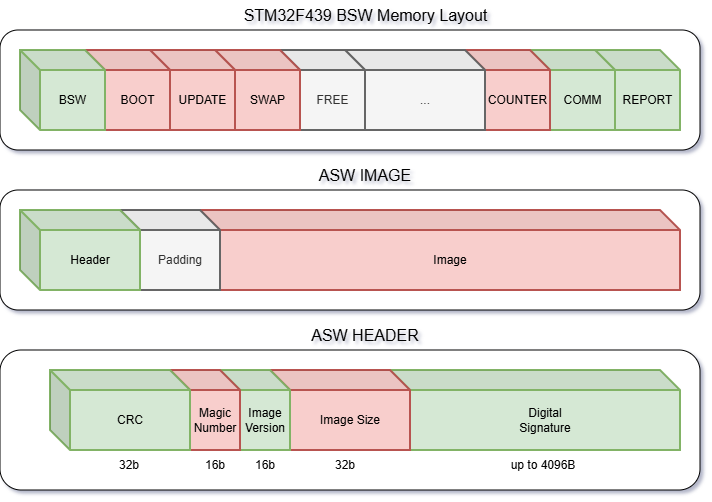

The diagram above was exported from draw.io. Its source (the exported page's mxGraphModel, read from the mxfile embedded in the PNG):
<mxGraphModel dx="917" dy="657" grid="1" gridSize="10" guides="1" tooltips="1" connect="1" arrows="1" fold="1" page="1" pageScale="1" pageWidth="850" pageHeight="1100" math="0" shadow="0">
  <root>
    <mxCell id="0" />
    <mxCell id="1" parent="0" />
    <mxCell id="ipxsIV8jYF0ZzFuhtgcG-51" parent="1" style="rounded=1;whiteSpace=wrap;html=1;" value="" vertex="1">
      <mxGeometry height="120" width="700" x="60" y="40" as="geometry" />
    </mxCell>
    <mxCell id="XOx6TlihsAyqqF5rbRHI-1" parent="1" style="shape=cube;whiteSpace=wrap;html=1;boundedLbl=1;backgroundOutline=1;darkOpacity=0.05;darkOpacity2=0.1;fillColor=#d5e8d4;strokeColor=#82b366;strokeWidth=2;" value="REPORT" vertex="1">
      <mxGeometry height="80" width="85" x="655" y="60" as="geometry" />
    </mxCell>
    <mxCell id="ipxsIV8jYF0ZzFuhtgcG-50" parent="1" style="rounded=1;whiteSpace=wrap;html=1;" value="" vertex="1">
      <mxGeometry height="120" width="700" x="60" y="200" as="geometry" />
    </mxCell>
    <mxCell id="ipxsIV8jYF0ZzFuhtgcG-49" parent="1" style="rounded=1;whiteSpace=wrap;html=1;" value="" vertex="1">
      <mxGeometry height="140" width="700" x="60" y="360" as="geometry" />
    </mxCell>
    <mxCell id="ipxsIV8jYF0ZzFuhtgcG-19" parent="1" style="shape=cube;whiteSpace=wrap;html=1;boundedLbl=1;backgroundOutline=1;darkOpacity=0.05;darkOpacity2=0.1;fillColor=#d5e8d4;strokeColor=#82b366;strokeWidth=2;" value="Digital&lt;div&gt;Signature&lt;/div&gt;" vertex="1">
      <mxGeometry height="80" width="290" x="450" y="380" as="geometry" />
    </mxCell>
    <mxCell id="ipxsIV8jYF0ZzFuhtgcG-21" parent="1" style="shape=cube;whiteSpace=wrap;html=1;boundedLbl=1;backgroundOutline=1;darkOpacity=0.05;darkOpacity2=0.1;fillColor=#f8cecc;strokeColor=#b85450;strokeWidth=2;" value="Image Size" vertex="1">
      <mxGeometry height="80" width="140" x="330" y="380" as="geometry" />
    </mxCell>
    <mxCell id="ipxsIV8jYF0ZzFuhtgcG-22" parent="1" style="shape=cube;whiteSpace=wrap;html=1;boundedLbl=1;backgroundOutline=1;darkOpacity=0.05;darkOpacity2=0.1;fillColor=#d5e8d4;strokeColor=#82b366;strokeWidth=2;" value="Image Version" vertex="1">
      <mxGeometry height="80" width="70" x="280" y="380" as="geometry" />
    </mxCell>
    <mxCell id="ipxsIV8jYF0ZzFuhtgcG-3" parent="1" style="shape=cube;whiteSpace=wrap;html=1;boundedLbl=1;backgroundOutline=1;darkOpacity=0.05;darkOpacity2=0.1;fillColor=#f8cecc;strokeColor=#b85450;strokeWidth=2;" value="Image" vertex="1">
      <mxGeometry height="80" width="480" x="260" y="220" as="geometry" />
    </mxCell>
    <mxCell id="ipxsIV8jYF0ZzFuhtgcG-4" parent="1" style="shape=cube;whiteSpace=wrap;html=1;boundedLbl=1;backgroundOutline=1;darkOpacity=0.05;darkOpacity2=0.1;fillColor=#f5f5f5;fontColor=#333333;strokeColor=#666666;strokeWidth=2;" value="Padding&lt;span style=&quot;color: rgba(0, 0, 0, 0); font-family: monospace; font-size: 0px; text-align: start; text-wrap-mode: nowrap;&quot;&gt;%3CmxGraphModel%3E%3Croot%3E%3CmxCell%20id%3D%220%22%2F%3E%3CmxCell%20id%3D%221%22%20parent%3D%220%22%2F%3E%3CmxCell%20id%3D%222%22%20parent%3D%221%22%20style%3D%22shape%3Dcube%3BwhiteSpace%3Dwrap%3Bhtml%3D1%3BboundedLbl%3D1%3BbackgroundOutline%3D1%3BdarkOpacity%3D0.05%3BdarkOpacity2%3D0.1%3B%22%20value%3D%22Image%22%20vertex%3D%221%22%3E%3CmxGeometry%20height%3D%2280%22%20width%3D%22120%22%20x%3D%22510%22%20y%3D%22160%22%20as%3D%22geometry%22%2F%3E%3C%2FmxCell%3E%3C%2Froot%3E%3C%2FmxGraphModel%3E&lt;/span&gt;" vertex="1">
      <mxGeometry height="80" width="100" x="180" y="220" as="geometry" />
    </mxCell>
    <mxCell id="ipxsIV8jYF0ZzFuhtgcG-5" parent="1" style="shape=cube;whiteSpace=wrap;html=1;boundedLbl=1;backgroundOutline=1;darkOpacity=0.05;darkOpacity2=0.1;fillColor=#d5e8d4;strokeColor=#82b366;strokeWidth=2;" value="Header" vertex="1">
      <mxGeometry height="80" width="120" x="80" y="220" as="geometry" />
    </mxCell>
    <mxCell id="ipxsIV8jYF0ZzFuhtgcG-7" parent="1" style="shape=cube;whiteSpace=wrap;html=1;boundedLbl=1;backgroundOutline=1;darkOpacity=0.05;darkOpacity2=0.1;fillColor=#d5e8d4;strokeColor=#82b366;strokeWidth=2;" value="COMM" vertex="1">
      <mxGeometry height="80" width="85" x="590" y="60" as="geometry" />
    </mxCell>
    <mxCell id="ipxsIV8jYF0ZzFuhtgcG-8" parent="1" style="shape=cube;whiteSpace=wrap;html=1;boundedLbl=1;backgroundOutline=1;darkOpacity=0.05;darkOpacity2=0.1;fillColor=#f8cecc;strokeColor=#b85450;strokeWidth=2;" value="COUNTER" vertex="1">
      <mxGeometry height="80" width="85" x="525" y="60" as="geometry" />
    </mxCell>
    <mxCell id="ipxsIV8jYF0ZzFuhtgcG-9" parent="1" style="shape=cube;whiteSpace=wrap;html=1;boundedLbl=1;backgroundOutline=1;darkOpacity=0.05;darkOpacity2=0.1;fillColor=#f5f5f5;fontColor=#333333;strokeColor=#666666;strokeWidth=2;" value="..." vertex="1">
      <mxGeometry height="80" width="140" x="405" y="60" as="geometry" />
    </mxCell>
    <mxCell id="ipxsIV8jYF0ZzFuhtgcG-10" parent="1" style="shape=cube;whiteSpace=wrap;html=1;boundedLbl=1;backgroundOutline=1;darkOpacity=0.05;darkOpacity2=0.1;fillColor=#f5f5f5;fontColor=#333333;strokeColor=#666666;strokeWidth=2;" value="FREE" vertex="1">
      <mxGeometry height="80" width="85" x="340" y="60" as="geometry" />
    </mxCell>
    <mxCell id="ipxsIV8jYF0ZzFuhtgcG-13" parent="1" style="shape=cube;whiteSpace=wrap;html=1;boundedLbl=1;backgroundOutline=1;darkOpacity=0.05;darkOpacity2=0.1;fillColor=#f8cecc;strokeColor=#b85450;strokeWidth=2;" value="SWAP" vertex="1">
      <mxGeometry height="80" width="85" x="275" y="60" as="geometry" />
    </mxCell>
    <mxCell id="ipxsIV8jYF0ZzFuhtgcG-14" parent="1" style="shape=cube;whiteSpace=wrap;html=1;boundedLbl=1;backgroundOutline=1;darkOpacity=0.05;darkOpacity2=0.1;fillColor=#f8cecc;strokeColor=#b85450;strokeWidth=2;" value="UPDATE" vertex="1">
      <mxGeometry height="80" width="85" x="210" y="60" as="geometry" />
    </mxCell>
    <mxCell id="ipxsIV8jYF0ZzFuhtgcG-15" parent="1" style="shape=cube;whiteSpace=wrap;html=1;boundedLbl=1;backgroundOutline=1;darkOpacity=0.05;darkOpacity2=0.1;fillColor=#f8cecc;strokeColor=#b85450;strokeWidth=2;" value="BOOT" vertex="1">
      <mxGeometry height="80" width="85" x="145" y="60" as="geometry" />
    </mxCell>
    <mxCell id="ipxsIV8jYF0ZzFuhtgcG-16" parent="1" style="shape=cube;whiteSpace=wrap;html=1;boundedLbl=1;backgroundOutline=1;darkOpacity=0.05;darkOpacity2=0.1;fillColor=#d5e8d4;strokeColor=#82b366;strokeWidth=2;" value="BSW" vertex="1">
      <mxGeometry height="80" width="85" x="80" y="60" as="geometry" />
    </mxCell>
    <mxCell id="ipxsIV8jYF0ZzFuhtgcG-23" parent="1" style="shape=cube;whiteSpace=wrap;html=1;boundedLbl=1;backgroundOutline=1;darkOpacity=0.05;darkOpacity2=0.1;fillColor=#f8cecc;strokeColor=#b85450;strokeWidth=2;" value="Magic Number" vertex="1">
      <mxGeometry height="80" width="70" x="230" y="380" as="geometry" />
    </mxCell>
    <mxCell id="ipxsIV8jYF0ZzFuhtgcG-27" parent="1" style="text;html=1;whiteSpace=wrap;strokeColor=none;fillColor=none;align=center;verticalAlign=middle;rounded=0;" value="32b" vertex="1">
      <mxGeometry height="30" width="30" x="174" y="460" as="geometry" />
    </mxCell>
    <mxCell id="ipxsIV8jYF0ZzFuhtgcG-28" parent="1" style="text;html=1;whiteSpace=wrap;strokeColor=none;fillColor=none;align=center;verticalAlign=middle;rounded=0;" value="16b" vertex="1">
      <mxGeometry height="30" width="30" x="260" y="460" as="geometry" />
    </mxCell>
    <mxCell id="ipxsIV8jYF0ZzFuhtgcG-31" parent="1" style="text;html=1;whiteSpace=wrap;strokeColor=none;fillColor=none;align=center;verticalAlign=middle;rounded=0;" value="16b" vertex="1">
      <mxGeometry height="30" width="30" x="310" y="460" as="geometry" />
    </mxCell>
    <mxCell id="ipxsIV8jYF0ZzFuhtgcG-32" parent="1" style="text;html=1;whiteSpace=wrap;strokeColor=none;fillColor=none;align=center;verticalAlign=middle;rounded=0;" value="32b" vertex="1">
      <mxGeometry height="30" width="30" x="390" y="460" as="geometry" />
    </mxCell>
    <mxCell id="ipxsIV8jYF0ZzFuhtgcG-33" parent="1" style="text;html=1;whiteSpace=wrap;strokeColor=none;fillColor=none;align=center;verticalAlign=middle;rounded=0;" value="up to 4096B" vertex="1">
      <mxGeometry height="30" width="80" x="563" y="460" as="geometry" />
    </mxCell>
    <mxCell id="ipxsIV8jYF0ZzFuhtgcG-52" parent="1" style="text;html=1;whiteSpace=wrap;strokeColor=none;fillColor=none;align=center;verticalAlign=middle;rounded=0;" value="&lt;span style=&quot;font-size: 16px;&quot;&gt;ASW IMAGE&lt;/span&gt;" vertex="1">
      <mxGeometry height="30" width="130" x="360" y="170" as="geometry" />
    </mxCell>
    <mxCell id="ipxsIV8jYF0ZzFuhtgcG-53" parent="1" style="text;html=1;whiteSpace=wrap;strokeColor=none;fillColor=none;align=center;verticalAlign=middle;rounded=0;" value="&lt;span style=&quot;font-size: 16px;&quot;&gt;ASW HEADER&lt;/span&gt;" vertex="1">
      <mxGeometry height="30" width="130" x="360" y="330" as="geometry" />
    </mxCell>
    <mxCell id="ipxsIV8jYF0ZzFuhtgcG-54" parent="1" style="text;html=1;whiteSpace=wrap;strokeColor=none;fillColor=none;align=center;verticalAlign=middle;rounded=0;" value="&lt;span style=&quot;font-size: 16px;&quot;&gt;STM32F439 BSW Memory Layout&lt;/span&gt;" vertex="1">
      <mxGeometry height="30" width="275" x="288" y="10" as="geometry" />
    </mxCell>
    <mxCell id="zE07OzA5LfaTBfgslKZZ-1" parent="1" style="shape=cube;whiteSpace=wrap;html=1;boundedLbl=1;backgroundOutline=1;darkOpacity=0.05;darkOpacity2=0.1;fillColor=#d5e8d4;strokeColor=#82b366;strokeWidth=2;" value="CRC" vertex="1">
      <mxGeometry height="80" width="140" x="110" y="380" as="geometry" />
    </mxCell>
  </root>
</mxGraphModel>